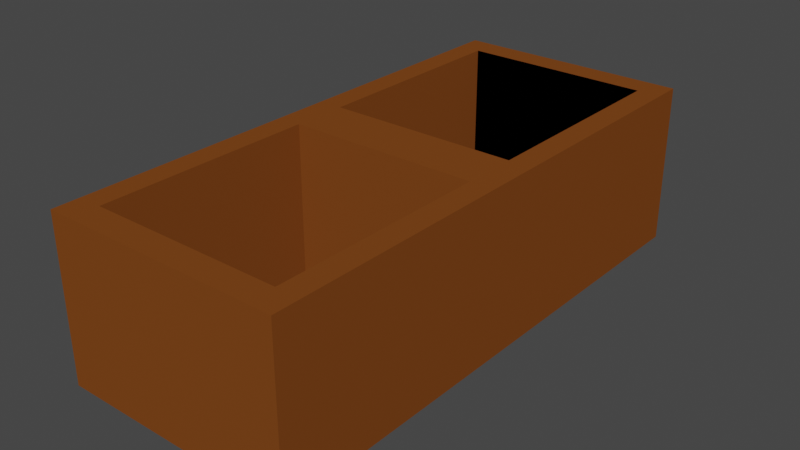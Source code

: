# Source: LowPolyCegla_JAM23.blend  (saved by Blender 3.5.10; exported with 4.5.12 LTS)
import bpy
from mathutils import Matrix  # noqa: F401  (used for matrix-valued properties, if any)

bpy.ops.wm.read_factory_settings(use_empty=True)
scene = bpy.context.scene
scene.name = 'Scene'

# ---- collections
col_collection = bpy.data.collections.new('Collection'); scene.collection.children.link(col_collection)

# ---- materials (node trees are filled in below, after node groups)
mat_cegla = bpy.data.materials.new('Cegla')
mat_cegla.alpha_threshold = 0.0
mat_cegla.use_transparent_shadow = False
mat_cegla.roughness = 0.5
mat_cegla.line_color = (0.0, 0.0, 0.0, 1.0)

# ---- material node trees
mat_cegla.use_nodes = True; mat_cegla.node_tree.nodes.clear()
_N = mat_cegla.node_tree.nodes; _L = mat_cegla.node_tree.links
n0 = _N.new('ShaderNodeOutputMaterial'); n0.name = 'Material Output'; n0.location = (300, 300)
n1 = _N.new('ShaderNodeBsdfPrincipled'); n1.name = 'Principled BSDF'; n1.location = (10, 300)
n1.distribution = 'GGX'
n1.subsurface_method = 'RANDOM_WALK_SKIN'
n1.inputs[0].default_value = (0.2019, 0.06035, 0.01201, 1.0)
n1.inputs[2].default_value = 1.0
n1.inputs[3].default_value = 1.45
n1.inputs[13].default_value = 0.0
n1.inputs[27].default_value = (0.0, 0.0, 0.0, 1.0)
n1.inputs[28].default_value = 1.0
_L.new(n1.outputs[0], n0.inputs[0])
n0.is_active_output = True

# ---- world
world_world = bpy.data.worlds.new('World'); scene.world = world_world
world_world.use_nodes = True; world_world.node_tree.nodes.clear()
_N = world_world.node_tree.nodes; _L = world_world.node_tree.links
n0 = _N.new('ShaderNodeOutputWorld'); n0.name = 'World Output'; n0.location = (300, 300)
n1 = _N.new('ShaderNodeBackground'); n1.name = 'Background'; n1.location = (10, 300)
n1.inputs[0].default_value = (0.05088, 0.05088, 0.05088, 1.0)
_L.new(n1.outputs[0], n0.inputs[0])
n0.is_active_output = True
world_world.color = (0.05088, 0.05088, 0.05088)
world_world.use_sun_shadow = False
world_world.sun_shadow_jitter_overblur = 0.0

# ---- meshes
me_cube = bpy.data.meshes.new('Cube')
me_cube.from_pydata([(1.0, 1.0, -1.0), (-1.0, 1.0, 1.0), (-1.0, 0.0, 1.0), (-1.0, 0.0, -1.0), (-1.0, 1.0, -1.0), (1.0, 0.0, -1.0), (1.0, 1.0, 1.0), (1.0, 0.0, 1.0), (-0.8, 0.1, 1.0), (-0.8, 0.9, 1.0), (0.8, 0.9, 1.0), (0.8, 0.1, 1.0), (0.8, 0.9, -1.0), (-0.8, 0.9, -1.0), (0.8, 0.1, -1.0), (-0.8, 0.1, -1.0)], [], [(3, 2, 1, 4), (4, 1, 6, 0), (0, 6, 7, 5), (5, 3, 15, 14), (6, 1, 9, 10), (8, 15, 13, 9), (1, 2, 8, 9), (2, 7, 11, 8), (7, 6, 10, 11), (8, 11, 14, 15), (0, 5, 14, 12), (4, 0, 12, 13), (3, 4, 13, 15), (9, 13, 12, 10), (13, 9, 10, 11, 14, 12)])
_uv = me_cube.uv_layers.new(name='UVMap')
_uv.uv.foreach_set('vector', [0.375, 0.125, 0.625, 0.125, 0.625, 0.25, 0.375, 0.25, 0.375, 0.25, 0.625, 0.25, 0.625, 0.5, 0.375, 0.5, 0.375, 0.5, 0.625, 0.5, 0.625, 0.625, 0.375, 0.625, 0.0, 0.0, 0.0, 0.0, 0.0, 0.0, 0.0, 0.0, 0.625, 0.5, 0.625, 0.25, 0.625, 0.25, 0.625, 0.5, 0.0, 0.0, 0.0, 0.0, 0.375, 0.25, 0.625, 0.25, 0.625, 0.25, 0.625, 0.125, 0.625, 0.125, 0.625, 0.25, 0.0, 0.0, 0.0, 0.0, 0.0, 0.0, 0.0, 0.0, 0.625, 0.625, 0.625, 0.5, 0.625, 0.5, 0.625, 0.625, 0.0, 0.0, 0.0, 0.0, 0.0, 0.0, 0.0, 0.0, 0.375, 0.5, 0.375, 0.625, 0.375, 0.625, 0.375, 0.5, 0.375, 0.25, 0.375, 0.5, 0.375, 0.5, 0.375, 0.25, 0.375, 0.125, 0.375, 0.25, 0.375, 0.25, 0.375, 0.125, 0.625, 0.25, 0.375, 0.25, 0.375, 0.5, 0.625, 0.5, 0.375, 0.25, 0.625, 0.25, 0.625, 0.5, 0.625, 0.625, 0.0, 0.0, 0.375, 0.5])
me_cube.materials.append(mat_cegla)
me_cube.use_mirror_vertex_groups = False
me_cube.update()

# ---- objects
ob_cube = bpy.data.objects.new('Cube', me_cube)

# ---- transforms, parenting, visibility, modifiers, constraints
ob_cube.location = (0.0, 0.0, 0.0)
ob_cube.scale = (0.4395, 1.0, 0.2988)
ob_cube.lock_rotations_4d = False
ob_cube.empty_display_type = 'ARROWS'
ob_cube.lineart.crease_threshold = 0.0
_m = ob_cube.modifiers.new('Mirror', 'MIRROR')
_m.use_axis = (False, True, False)

# ---- collection membership
col_collection.objects.link(ob_cube)

# ---- scene / render settings (as saved in the file)
scene.frame_start = 1; scene.frame_end = 250; scene.frame_set(1)
scene.render.engine = 'BLENDER_EEVEE_NEXT'
scene.cycles.sampling_pattern = 'TABULATED_SOBOL'
scene.view_settings.view_transform = 'Filmic'
bpy.context.view_layer.update()

# ---- added for rendering (the .blend has no active camera and no usable light): camera, sun
cam_auto = bpy.data.cameras.new('AutoCamera')
cam_auto.lens = 50.0
cam_auto.sensor_width = 36.0
cam_auto.clip_end = 1000.0
ob_auto_camera = bpy.data.objects.new('AutoCamera', cam_auto)
scene.collection.objects.link(ob_auto_camera)
ob_auto_camera.location = (2.09553, -2.51463, 1.67642)
ob_auto_camera.rotation_euler = (1.09748, -7.21219e-08, 0.694738)
scene.camera = ob_auto_camera
light_auto_sun = bpy.data.lights.new('AutoSun', 'SUN')
light_auto_sun.energy = 3.0
light_auto_sun.angle = 0.0523599
ob_auto_sun = bpy.data.objects.new('AutoSun', light_auto_sun)
scene.collection.objects.link(ob_auto_sun)
ob_auto_sun.rotation_euler = (0.872665, 0.174533, 0.523599)
bpy.context.view_layer.update()
